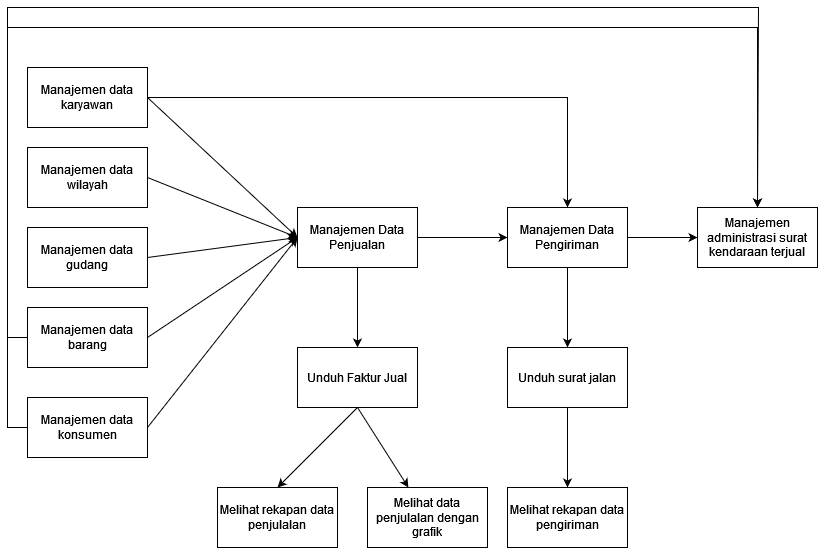

The diagram above was exported from draw.io. Its source (the exported page's mxGraphModel, read from the mxfile embedded in the PNG):
<mxGraphModel dx="1050" dy="558" grid="1" gridSize="10" guides="1" tooltips="1" connect="1" arrows="1" fold="1" page="1" pageScale="1" pageWidth="827" pageHeight="1169" math="0" shadow="0">
  <root>
    <mxCell id="0" />
    <mxCell id="1" parent="0" />
    <mxCell id="dtia6bTsOiHiKAGSj0SO-7" style="rounded=0;orthogonalLoop=1;jettySize=auto;html=1;exitX=1;exitY=0.5;exitDx=0;exitDy=0;entryX=0;entryY=0.5;entryDx=0;entryDy=0;" edge="1" parent="1" source="dtia6bTsOiHiKAGSj0SO-1" target="dtia6bTsOiHiKAGSj0SO-6">
      <mxGeometry relative="1" as="geometry" />
    </mxCell>
    <mxCell id="dtia6bTsOiHiKAGSj0SO-17" style="edgeStyle=orthogonalEdgeStyle;rounded=0;orthogonalLoop=1;jettySize=auto;html=1;exitX=1;exitY=0.5;exitDx=0;exitDy=0;entryX=0.5;entryY=0;entryDx=0;entryDy=0;" edge="1" parent="1" source="dtia6bTsOiHiKAGSj0SO-1" target="dtia6bTsOiHiKAGSj0SO-15">
      <mxGeometry relative="1" as="geometry" />
    </mxCell>
    <mxCell id="dtia6bTsOiHiKAGSj0SO-1" value="Manajemen data karyawan" style="rounded=0;whiteSpace=wrap;html=1;" vertex="1" parent="1">
      <mxGeometry x="70" y="70" width="120" height="60" as="geometry" />
    </mxCell>
    <mxCell id="dtia6bTsOiHiKAGSj0SO-8" style="rounded=0;orthogonalLoop=1;jettySize=auto;html=1;exitX=1;exitY=0.5;exitDx=0;exitDy=0;entryX=0;entryY=0.5;entryDx=0;entryDy=0;" edge="1" parent="1" source="dtia6bTsOiHiKAGSj0SO-2" target="dtia6bTsOiHiKAGSj0SO-6">
      <mxGeometry relative="1" as="geometry" />
    </mxCell>
    <mxCell id="dtia6bTsOiHiKAGSj0SO-2" value="Manajemen data wilayah" style="rounded=0;whiteSpace=wrap;html=1;" vertex="1" parent="1">
      <mxGeometry x="70" y="150" width="120" height="60" as="geometry" />
    </mxCell>
    <mxCell id="dtia6bTsOiHiKAGSj0SO-9" style="rounded=0;orthogonalLoop=1;jettySize=auto;html=1;exitX=1;exitY=0.5;exitDx=0;exitDy=0;entryX=0;entryY=0.5;entryDx=0;entryDy=0;" edge="1" parent="1" source="dtia6bTsOiHiKAGSj0SO-3" target="dtia6bTsOiHiKAGSj0SO-6">
      <mxGeometry relative="1" as="geometry" />
    </mxCell>
    <mxCell id="dtia6bTsOiHiKAGSj0SO-3" value="Manajemen data gudang" style="rounded=0;whiteSpace=wrap;html=1;" vertex="1" parent="1">
      <mxGeometry x="70" y="230" width="120" height="60" as="geometry" />
    </mxCell>
    <mxCell id="dtia6bTsOiHiKAGSj0SO-11" style="rounded=0;orthogonalLoop=1;jettySize=auto;html=1;exitX=1;exitY=0.5;exitDx=0;exitDy=0;entryX=0;entryY=0.5;entryDx=0;entryDy=0;" edge="1" parent="1" source="dtia6bTsOiHiKAGSj0SO-4" target="dtia6bTsOiHiKAGSj0SO-6">
      <mxGeometry relative="1" as="geometry" />
    </mxCell>
    <mxCell id="dtia6bTsOiHiKAGSj0SO-21" style="edgeStyle=orthogonalEdgeStyle;rounded=0;orthogonalLoop=1;jettySize=auto;html=1;exitX=0;exitY=0.5;exitDx=0;exitDy=0;entryX=0.5;entryY=0;entryDx=0;entryDy=0;" edge="1" parent="1" source="dtia6bTsOiHiKAGSj0SO-4" target="dtia6bTsOiHiKAGSj0SO-20">
      <mxGeometry relative="1" as="geometry">
        <Array as="points">
          <mxPoint x="50" y="340" />
          <mxPoint x="50" y="30" />
          <mxPoint x="800" y="30" />
        </Array>
      </mxGeometry>
    </mxCell>
    <mxCell id="dtia6bTsOiHiKAGSj0SO-4" value="Manajemen data barang" style="rounded=0;whiteSpace=wrap;html=1;" vertex="1" parent="1">
      <mxGeometry x="70" y="310" width="120" height="60" as="geometry" />
    </mxCell>
    <mxCell id="dtia6bTsOiHiKAGSj0SO-12" style="rounded=0;orthogonalLoop=1;jettySize=auto;html=1;exitX=1;exitY=0.5;exitDx=0;exitDy=0;entryX=0;entryY=0.5;entryDx=0;entryDy=0;" edge="1" parent="1" source="dtia6bTsOiHiKAGSj0SO-5" target="dtia6bTsOiHiKAGSj0SO-6">
      <mxGeometry relative="1" as="geometry" />
    </mxCell>
    <mxCell id="dtia6bTsOiHiKAGSj0SO-30" style="edgeStyle=orthogonalEdgeStyle;rounded=0;orthogonalLoop=1;jettySize=auto;html=1;exitX=0;exitY=0.5;exitDx=0;exitDy=0;entryX=0.5;entryY=0;entryDx=0;entryDy=0;" edge="1" parent="1" source="dtia6bTsOiHiKAGSj0SO-5" target="dtia6bTsOiHiKAGSj0SO-20">
      <mxGeometry relative="1" as="geometry">
        <mxPoint x="800" y="193" as="targetPoint" />
        <Array as="points">
          <mxPoint x="50" y="430" />
          <mxPoint x="50" y="10" />
          <mxPoint x="801" y="10" />
        </Array>
      </mxGeometry>
    </mxCell>
    <mxCell id="dtia6bTsOiHiKAGSj0SO-5" value="Manajemen data konsumen" style="rounded=0;whiteSpace=wrap;html=1;" vertex="1" parent="1">
      <mxGeometry x="70" y="400" width="120" height="60" as="geometry" />
    </mxCell>
    <mxCell id="dtia6bTsOiHiKAGSj0SO-14" style="edgeStyle=orthogonalEdgeStyle;rounded=0;orthogonalLoop=1;jettySize=auto;html=1;exitX=0.5;exitY=1;exitDx=0;exitDy=0;entryX=0.5;entryY=0;entryDx=0;entryDy=0;" edge="1" parent="1" source="dtia6bTsOiHiKAGSj0SO-6" target="dtia6bTsOiHiKAGSj0SO-13">
      <mxGeometry relative="1" as="geometry" />
    </mxCell>
    <mxCell id="dtia6bTsOiHiKAGSj0SO-16" style="edgeStyle=orthogonalEdgeStyle;rounded=0;orthogonalLoop=1;jettySize=auto;html=1;exitX=1;exitY=0.5;exitDx=0;exitDy=0;" edge="1" parent="1" source="dtia6bTsOiHiKAGSj0SO-6" target="dtia6bTsOiHiKAGSj0SO-15">
      <mxGeometry relative="1" as="geometry" />
    </mxCell>
    <mxCell id="dtia6bTsOiHiKAGSj0SO-6" value="Manajemen Data Penjualan" style="rounded=0;whiteSpace=wrap;html=1;" vertex="1" parent="1">
      <mxGeometry x="340" y="210" width="120" height="60" as="geometry" />
    </mxCell>
    <mxCell id="dtia6bTsOiHiKAGSj0SO-31" style="rounded=0;orthogonalLoop=1;jettySize=auto;html=1;exitX=0.5;exitY=1;exitDx=0;exitDy=0;entryX=0.5;entryY=0;entryDx=0;entryDy=0;" edge="1" parent="1" source="dtia6bTsOiHiKAGSj0SO-13" target="dtia6bTsOiHiKAGSj0SO-23">
      <mxGeometry relative="1" as="geometry" />
    </mxCell>
    <mxCell id="dtia6bTsOiHiKAGSj0SO-32" style="rounded=0;orthogonalLoop=1;jettySize=auto;html=1;exitX=0.5;exitY=1;exitDx=0;exitDy=0;" edge="1" parent="1" source="dtia6bTsOiHiKAGSj0SO-13" target="dtia6bTsOiHiKAGSj0SO-24">
      <mxGeometry relative="1" as="geometry" />
    </mxCell>
    <mxCell id="dtia6bTsOiHiKAGSj0SO-13" value="Unduh Faktur Jual" style="rounded=0;whiteSpace=wrap;html=1;" vertex="1" parent="1">
      <mxGeometry x="340" y="350" width="120" height="60" as="geometry" />
    </mxCell>
    <mxCell id="dtia6bTsOiHiKAGSj0SO-19" style="edgeStyle=orthogonalEdgeStyle;rounded=0;orthogonalLoop=1;jettySize=auto;html=1;exitX=0.5;exitY=1;exitDx=0;exitDy=0;" edge="1" parent="1" source="dtia6bTsOiHiKAGSj0SO-15" target="dtia6bTsOiHiKAGSj0SO-18">
      <mxGeometry relative="1" as="geometry" />
    </mxCell>
    <mxCell id="dtia6bTsOiHiKAGSj0SO-22" style="edgeStyle=orthogonalEdgeStyle;rounded=0;orthogonalLoop=1;jettySize=auto;html=1;exitX=1;exitY=0.5;exitDx=0;exitDy=0;entryX=0;entryY=0.5;entryDx=0;entryDy=0;" edge="1" parent="1" source="dtia6bTsOiHiKAGSj0SO-15" target="dtia6bTsOiHiKAGSj0SO-20">
      <mxGeometry relative="1" as="geometry" />
    </mxCell>
    <mxCell id="dtia6bTsOiHiKAGSj0SO-15" value="Manajemen Data Pengiriman" style="rounded=0;whiteSpace=wrap;html=1;" vertex="1" parent="1">
      <mxGeometry x="550" y="210" width="120" height="60" as="geometry" />
    </mxCell>
    <mxCell id="dtia6bTsOiHiKAGSj0SO-33" style="edgeStyle=orthogonalEdgeStyle;rounded=0;orthogonalLoop=1;jettySize=auto;html=1;exitX=0.5;exitY=1;exitDx=0;exitDy=0;" edge="1" parent="1" source="dtia6bTsOiHiKAGSj0SO-18" target="dtia6bTsOiHiKAGSj0SO-28">
      <mxGeometry relative="1" as="geometry" />
    </mxCell>
    <mxCell id="dtia6bTsOiHiKAGSj0SO-18" value="Unduh surat jalan" style="rounded=0;whiteSpace=wrap;html=1;" vertex="1" parent="1">
      <mxGeometry x="550" y="350" width="120" height="60" as="geometry" />
    </mxCell>
    <mxCell id="dtia6bTsOiHiKAGSj0SO-20" value="Manajemen administrasi surat kendaraan terjual" style="rounded=0;whiteSpace=wrap;html=1;" vertex="1" parent="1">
      <mxGeometry x="740" y="210" width="120" height="60" as="geometry" />
    </mxCell>
    <mxCell id="dtia6bTsOiHiKAGSj0SO-23" value="Melihat rekapan data penjulalan" style="rounded=0;whiteSpace=wrap;html=1;" vertex="1" parent="1">
      <mxGeometry x="260" y="490" width="120" height="60" as="geometry" />
    </mxCell>
    <mxCell id="dtia6bTsOiHiKAGSj0SO-24" value="Melihat data penjulalan dengan grafik" style="rounded=0;whiteSpace=wrap;html=1;" vertex="1" parent="1">
      <mxGeometry x="410" y="490" width="120" height="60" as="geometry" />
    </mxCell>
    <mxCell id="dtia6bTsOiHiKAGSj0SO-28" value="Melihat rekapan data pengiriman" style="rounded=0;whiteSpace=wrap;html=1;" vertex="1" parent="1">
      <mxGeometry x="550" y="490" width="120" height="60" as="geometry" />
    </mxCell>
  </root>
</mxGraphModel>